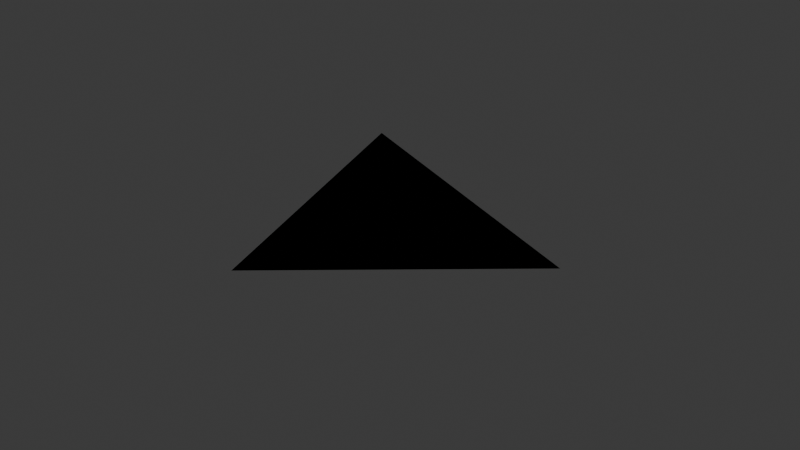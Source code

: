 # Source: Confetti.blend  (saved by Blender 4.0.36; exported with 4.5.12 LTS)
import bpy
from mathutils import Matrix  # noqa: F401  (used for matrix-valued properties, if any)

bpy.ops.wm.read_factory_settings(use_empty=True)
scene = bpy.context.scene
scene.name = 'Scene'

# ---- collections
col_collection = bpy.data.collections.new('Collection'); scene.collection.children.link(col_collection)

# ---- world
world_world = bpy.data.worlds.new('World'); scene.world = world_world
world_world.use_nodes = True; world_world.node_tree.nodes.clear()
_N = world_world.node_tree.nodes; _L = world_world.node_tree.links
n0 = _N.new('ShaderNodeOutputWorld'); n0.name = 'World Output'; n0.location = (300, 300)
n1 = _N.new('ShaderNodeBackground'); n1.name = 'Background'; n1.location = (10, 300)
n1.inputs[0].default_value = (0.05088, 0.05088, 0.05088, 1.0)
_L.new(n1.outputs[0], n0.inputs[0])
n0.is_active_output = True
world_world.color = (0.05088, 0.05088, 0.05088)
world_world.use_sun_shadow = False
world_world.sun_shadow_jitter_overblur = 0.0

# ---- meshes
me_confetti = bpy.data.meshes.new('Confetti')
me_confetti.from_pydata([(-0.355, -1.0, 0.0), (-1.0, 1.0, 0.0), (1.0, 0.1585, 0.0), (-0.355, -1.0, 0.0)], [], [(0, 2, 1), (1, 2, 3)])
_uv = me_confetti.uv_layers.new(name='UVMap')
_uv.uv.foreach_set('vector', [0.0, 0.0, 1.0, 1.0, 0.0, 1.0, 0.0, 1.0, 1.0, 1.0, 0.0, 1.0])
me_confetti.update()

# ---- objects
ob_confetti = bpy.data.objects.new('Confetti', me_confetti)

# ---- transforms, parenting, visibility, modifiers, constraints
ob_confetti.location = (0.0, 0.0, 0.0)
ob_confetti.scale = (0.05, 0.05, 0.05)
ob_confetti.lock_scale = (True, False, False)

# ---- collection membership
col_collection.objects.link(ob_confetti)

# ---- scene / render settings (as saved in the file)
scene.frame_start = 1; scene.frame_end = 250; scene.frame_set(1)
scene.render.engine = 'BLENDER_EEVEE_NEXT'
scene.cycles.sampling_pattern = 'TABULATED_SOBOL'
bpy.context.view_layer.update()

# ---- added for rendering (the .blend has no active camera and no usable light): camera, sun
cam_auto = bpy.data.cameras.new('AutoCamera')
cam_auto.lens = 50.0
cam_auto.sensor_width = 36.0
cam_auto.clip_end = 1000.0
ob_auto_camera = bpy.data.objects.new('AutoCamera', cam_auto)
scene.collection.objects.link(ob_auto_camera)
ob_auto_camera.location = (0.185045, -0.222054, 0.148036)
ob_auto_camera.rotation_euler = (1.09748, -7.21219e-08, 0.694738)
scene.camera = ob_auto_camera
light_auto_sun = bpy.data.lights.new('AutoSun', 'SUN')
light_auto_sun.energy = 3.0
light_auto_sun.angle = 0.0523599
ob_auto_sun = bpy.data.objects.new('AutoSun', light_auto_sun)
scene.collection.objects.link(ob_auto_sun)
ob_auto_sun.rotation_euler = (0.872665, 0.174533, 0.523599)
bpy.context.view_layer.update()
